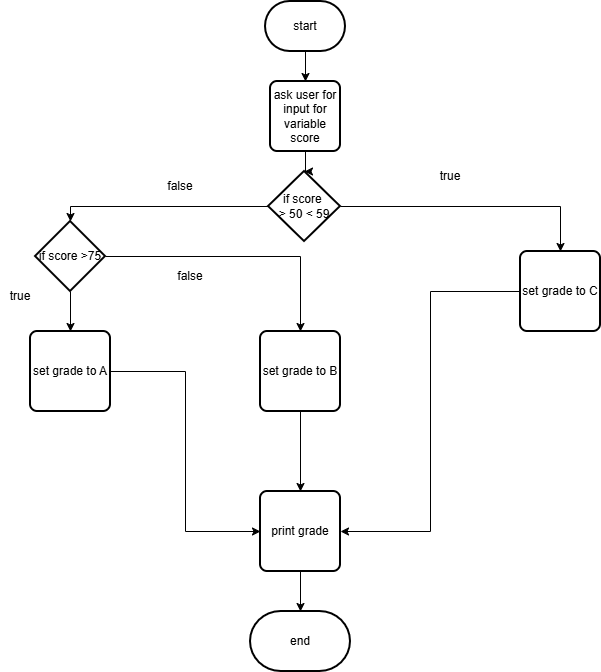

The diagram above was exported from draw.io. Its source (the exported page's mxGraphModel, read from the mxfile embedded in the PNG):
<mxGraphModel dx="1042" dy="562" grid="1" gridSize="10" guides="1" tooltips="1" connect="1" arrows="1" fold="1" page="1" pageScale="1" pageWidth="850" pageHeight="1100" math="0" shadow="0">
  <root>
    <mxCell id="0" />
    <mxCell id="1" parent="0" />
    <mxCell id="4PIf4m2ovIpslASQzALO-8" edge="1" parent="1" source="4PIf4m2ovIpslASQzALO-6" style="edgeStyle=orthogonalEdgeStyle;rounded=0;orthogonalLoop=1;jettySize=auto;html=1;entryX=0.5;entryY=0;entryDx=0;entryDy=0;" target="4PIf4m2ovIpslASQzALO-7">
      <mxGeometry relative="1" as="geometry" />
    </mxCell>
    <mxCell id="4PIf4m2ovIpslASQzALO-6" parent="1" style="strokeWidth=2;html=1;shape=mxgraph.flowchart.terminator;whiteSpace=wrap;" value="start" vertex="1">
      <mxGeometry height="50" width="80" x="385" y="40" as="geometry" />
    </mxCell>
    <mxCell id="4PIf4m2ovIpslASQzALO-11" edge="1" parent="1" source="4PIf4m2ovIpslASQzALO-7" style="edgeStyle=orthogonalEdgeStyle;rounded=0;orthogonalLoop=1;jettySize=auto;html=1;" target="4PIf4m2ovIpslASQzALO-9">
      <mxGeometry relative="1" as="geometry" />
    </mxCell>
    <mxCell id="4PIf4m2ovIpslASQzALO-7" parent="1" style="rounded=1;whiteSpace=wrap;html=1;absoluteArcSize=1;arcSize=14;strokeWidth=2;" value="ask user for input for variable score" vertex="1">
      <mxGeometry height="70" width="70" x="390" y="120" as="geometry" />
    </mxCell>
    <mxCell id="4PIf4m2ovIpslASQzALO-17" edge="1" parent="1" source="4PIf4m2ovIpslASQzALO-9" style="edgeStyle=orthogonalEdgeStyle;rounded=0;orthogonalLoop=1;jettySize=auto;html=1;" target="4PIf4m2ovIpslASQzALO-16">
      <mxGeometry relative="1" as="geometry" />
    </mxCell>
    <mxCell id="4PIf4m2ovIpslASQzALO-9" parent="1" style="strokeWidth=2;html=1;shape=mxgraph.flowchart.decision;whiteSpace=wrap;" value="if score&amp;nbsp;&lt;div&gt;&amp;gt; 50 &amp;lt; 59&lt;/div&gt;" vertex="1">
      <mxGeometry height="70" width="72" x="388" y="210" as="geometry" />
    </mxCell>
    <mxCell id="4PIf4m2ovIpslASQzALO-30" edge="1" parent="1" source="4PIf4m2ovIpslASQzALO-12" style="edgeStyle=orthogonalEdgeStyle;rounded=0;orthogonalLoop=1;jettySize=auto;html=1;entryX=0;entryY=0.5;entryDx=0;entryDy=0;" target="4PIf4m2ovIpslASQzALO-27">
      <mxGeometry relative="1" as="geometry" />
    </mxCell>
    <mxCell id="4PIf4m2ovIpslASQzALO-12" parent="1" style="rounded=1;whiteSpace=wrap;html=1;absoluteArcSize=1;arcSize=14;strokeWidth=2;" value="set grade to A" vertex="1">
      <mxGeometry height="80" width="80" x="150" y="370" as="geometry" />
    </mxCell>
    <mxCell id="4PIf4m2ovIpslASQzALO-29" edge="1" parent="1" source="4PIf4m2ovIpslASQzALO-15" style="edgeStyle=orthogonalEdgeStyle;rounded=0;orthogonalLoop=1;jettySize=auto;html=1;" target="4PIf4m2ovIpslASQzALO-27" value="">
      <mxGeometry relative="1" as="geometry" />
    </mxCell>
    <mxCell id="4PIf4m2ovIpslASQzALO-15" parent="1" style="rounded=1;whiteSpace=wrap;html=1;absoluteArcSize=1;arcSize=14;strokeWidth=2;" value="set grade to B" vertex="1">
      <mxGeometry height="80" width="80" x="380" y="370" as="geometry" />
    </mxCell>
    <mxCell id="4PIf4m2ovIpslASQzALO-28" edge="1" parent="1" source="4PIf4m2ovIpslASQzALO-16" style="edgeStyle=orthogonalEdgeStyle;rounded=0;orthogonalLoop=1;jettySize=auto;html=1;entryX=1;entryY=0.5;entryDx=0;entryDy=0;" target="4PIf4m2ovIpslASQzALO-27">
      <mxGeometry relative="1" as="geometry" />
    </mxCell>
    <mxCell id="4PIf4m2ovIpslASQzALO-16" parent="1" style="rounded=1;whiteSpace=wrap;html=1;absoluteArcSize=1;arcSize=14;strokeWidth=2;" value="set grade to C" vertex="1">
      <mxGeometry height="80" width="80" x="640" y="290" as="geometry" />
    </mxCell>
    <mxCell id="4PIf4m2ovIpslASQzALO-18" parent="1" style="text;html=1;whiteSpace=wrap;strokeColor=none;fillColor=none;align=center;verticalAlign=middle;rounded=0;autosize=1;resizable=0;" value="true" vertex="1">
      <mxGeometry height="30" width="40" x="550" y="200" as="geometry" />
    </mxCell>
    <mxCell id="4PIf4m2ovIpslASQzALO-22" edge="1" parent="1" source="4PIf4m2ovIpslASQzALO-20" style="edgeStyle=orthogonalEdgeStyle;rounded=0;orthogonalLoop=1;jettySize=auto;html=1;" target="4PIf4m2ovIpslASQzALO-12">
      <mxGeometry relative="1" as="geometry" />
    </mxCell>
    <mxCell id="4PIf4m2ovIpslASQzALO-23" edge="1" parent="1" source="4PIf4m2ovIpslASQzALO-20" style="edgeStyle=orthogonalEdgeStyle;rounded=0;orthogonalLoop=1;jettySize=auto;html=1;entryX=0.5;entryY=0;entryDx=0;entryDy=0;" target="4PIf4m2ovIpslASQzALO-15">
      <mxGeometry relative="1" as="geometry" />
    </mxCell>
    <mxCell id="4PIf4m2ovIpslASQzALO-20" parent="1" style="strokeWidth=2;html=1;shape=mxgraph.flowchart.decision;whiteSpace=wrap;" value="if score &amp;gt;75" vertex="1">
      <mxGeometry height="70" width="70" x="155" y="260" as="geometry" />
    </mxCell>
    <mxCell id="4PIf4m2ovIpslASQzALO-21" edge="1" parent="1" source="4PIf4m2ovIpslASQzALO-9" style="edgeStyle=orthogonalEdgeStyle;rounded=0;orthogonalLoop=1;jettySize=auto;html=1;entryX=0.5;entryY=0;entryDx=0;entryDy=0;entryPerimeter=0;" target="4PIf4m2ovIpslASQzALO-20">
      <mxGeometry relative="1" as="geometry">
        <Array as="points">
          <mxPoint x="190" y="245" />
        </Array>
      </mxGeometry>
    </mxCell>
    <mxCell id="4PIf4m2ovIpslASQzALO-24" parent="1" style="text;html=1;whiteSpace=wrap;strokeColor=none;fillColor=none;align=center;verticalAlign=middle;rounded=0;autosize=1;resizable=0;" value="false" vertex="1">
      <mxGeometry height="30" width="50" x="285" y="300" as="geometry" />
    </mxCell>
    <mxCell id="4PIf4m2ovIpslASQzALO-25" parent="1" style="text;html=1;whiteSpace=wrap;strokeColor=none;fillColor=none;align=center;verticalAlign=middle;rounded=0;autosize=1;resizable=0;" value="true" vertex="1">
      <mxGeometry height="30" width="40" x="120" y="320" as="geometry" />
    </mxCell>
    <mxCell id="4PIf4m2ovIpslASQzALO-26" parent="1" style="text;html=1;whiteSpace=wrap;strokeColor=none;fillColor=none;align=center;verticalAlign=middle;rounded=0;autosize=1;resizable=0;" value="false" vertex="1">
      <mxGeometry height="30" width="50" x="275" y="210" as="geometry" />
    </mxCell>
    <mxCell id="4PIf4m2ovIpslASQzALO-32" edge="1" parent="1" source="4PIf4m2ovIpslASQzALO-27" style="edgeStyle=orthogonalEdgeStyle;rounded=0;orthogonalLoop=1;jettySize=auto;html=1;" target="4PIf4m2ovIpslASQzALO-31" value="">
      <mxGeometry relative="1" as="geometry" />
    </mxCell>
    <mxCell id="4PIf4m2ovIpslASQzALO-27" parent="1" style="rounded=1;whiteSpace=wrap;html=1;absoluteArcSize=1;arcSize=14;strokeWidth=2;" value="print grade" vertex="1">
      <mxGeometry height="80" width="80" x="380" y="530" as="geometry" />
    </mxCell>
    <mxCell id="4PIf4m2ovIpslASQzALO-31" parent="1" style="strokeWidth=2;html=1;shape=mxgraph.flowchart.terminator;whiteSpace=wrap;" value="end" vertex="1">
      <mxGeometry height="60" width="100" x="370" y="650" as="geometry" />
    </mxCell>
  </root>
</mxGraphModel>